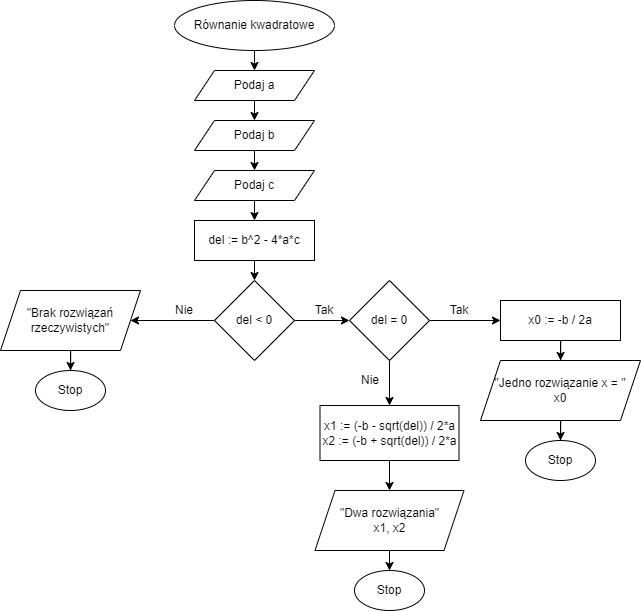

The diagram above was exported from draw.io. Its source (the exported page's mxGraphModel, read from the mxfile embedded in the PNG):
<mxGraphModel dx="1329" dy="761" grid="1" gridSize="10" guides="1" tooltips="1" connect="1" arrows="1" fold="1" page="1" pageScale="1" pageWidth="827" pageHeight="1169" math="0" shadow="0">
  <root>
    <mxCell id="WIyWlLk6GJQsqaUBKTNV-0" />
    <mxCell id="WIyWlLk6GJQsqaUBKTNV-1" parent="WIyWlLk6GJQsqaUBKTNV-0" />
    <mxCell id="FXeudIG36M0i9lrij3cf-0" value="Równanie kwadratowe" style="ellipse;whiteSpace=wrap;html=1;" vertex="1" parent="WIyWlLk6GJQsqaUBKTNV-1">
      <mxGeometry x="286" y="30" width="160" height="50" as="geometry" />
    </mxCell>
    <mxCell id="FXeudIG36M0i9lrij3cf-2" value="Podaj a" style="shape=parallelogram;perimeter=parallelogramPerimeter;whiteSpace=wrap;html=1;fixedSize=1;" vertex="1" parent="WIyWlLk6GJQsqaUBKTNV-1">
      <mxGeometry x="306" y="100" width="120" height="30" as="geometry" />
    </mxCell>
    <mxCell id="FXeudIG36M0i9lrij3cf-3" value="Podaj b" style="shape=parallelogram;perimeter=parallelogramPerimeter;whiteSpace=wrap;html=1;fixedSize=1;" vertex="1" parent="WIyWlLk6GJQsqaUBKTNV-1">
      <mxGeometry x="306" y="150" width="120" height="30" as="geometry" />
    </mxCell>
    <mxCell id="FXeudIG36M0i9lrij3cf-4" value="Podaj c" style="shape=parallelogram;perimeter=parallelogramPerimeter;whiteSpace=wrap;html=1;fixedSize=1;" vertex="1" parent="WIyWlLk6GJQsqaUBKTNV-1">
      <mxGeometry x="306" y="200" width="120" height="30" as="geometry" />
    </mxCell>
    <mxCell id="FXeudIG36M0i9lrij3cf-5" value="" style="endArrow=classic;html=1;rounded=0;exitX=0.5;exitY=1;exitDx=0;exitDy=0;entryX=0.5;entryY=0;entryDx=0;entryDy=0;" edge="1" parent="WIyWlLk6GJQsqaUBKTNV-1" source="FXeudIG36M0i9lrij3cf-0" target="FXeudIG36M0i9lrij3cf-2">
      <mxGeometry width="50" height="50" relative="1" as="geometry">
        <mxPoint x="486" y="200" as="sourcePoint" />
        <mxPoint x="536" y="150" as="targetPoint" />
      </mxGeometry>
    </mxCell>
    <mxCell id="FXeudIG36M0i9lrij3cf-6" value="" style="endArrow=classic;html=1;rounded=0;exitX=0.5;exitY=1;exitDx=0;exitDy=0;entryX=0.5;entryY=0;entryDx=0;entryDy=0;" edge="1" parent="WIyWlLk6GJQsqaUBKTNV-1" source="FXeudIG36M0i9lrij3cf-2" target="FXeudIG36M0i9lrij3cf-3">
      <mxGeometry width="50" height="50" relative="1" as="geometry">
        <mxPoint x="376" y="89.99999999999994" as="sourcePoint" />
        <mxPoint x="376" y="110.00000000000006" as="targetPoint" />
      </mxGeometry>
    </mxCell>
    <mxCell id="FXeudIG36M0i9lrij3cf-7" value="" style="endArrow=classic;html=1;rounded=0;exitX=0.5;exitY=1;exitDx=0;exitDy=0;entryX=0.5;entryY=0;entryDx=0;entryDy=0;" edge="1" parent="WIyWlLk6GJQsqaUBKTNV-1" source="FXeudIG36M0i9lrij3cf-3" target="FXeudIG36M0i9lrij3cf-4">
      <mxGeometry width="50" height="50" relative="1" as="geometry">
        <mxPoint x="386" y="99.99999999999994" as="sourcePoint" />
        <mxPoint x="386" y="120.00000000000006" as="targetPoint" />
      </mxGeometry>
    </mxCell>
    <mxCell id="FXeudIG36M0i9lrij3cf-8" value="" style="endArrow=classic;html=1;rounded=0;exitX=0.5;exitY=1;exitDx=0;exitDy=0;" edge="1" parent="WIyWlLk6GJQsqaUBKTNV-1" source="FXeudIG36M0i9lrij3cf-4" target="FXeudIG36M0i9lrij3cf-9">
      <mxGeometry width="50" height="50" relative="1" as="geometry">
        <mxPoint x="396" y="109.99999999999994" as="sourcePoint" />
        <mxPoint x="366" y="250" as="targetPoint" />
      </mxGeometry>
    </mxCell>
    <mxCell id="FXeudIG36M0i9lrij3cf-12" style="edgeStyle=orthogonalEdgeStyle;rounded=0;orthogonalLoop=1;jettySize=auto;html=1;exitX=0.5;exitY=1;exitDx=0;exitDy=0;entryX=0.5;entryY=0;entryDx=0;entryDy=0;" edge="1" parent="WIyWlLk6GJQsqaUBKTNV-1" source="FXeudIG36M0i9lrij3cf-9" target="FXeudIG36M0i9lrij3cf-11">
      <mxGeometry relative="1" as="geometry" />
    </mxCell>
    <mxCell id="FXeudIG36M0i9lrij3cf-9" value="del := b^2 - 4*a*c" style="rounded=0;whiteSpace=wrap;html=1;" vertex="1" parent="WIyWlLk6GJQsqaUBKTNV-1">
      <mxGeometry x="306" y="250" width="120" height="40" as="geometry" />
    </mxCell>
    <mxCell id="FXeudIG36M0i9lrij3cf-15" value="" style="edgeStyle=orthogonalEdgeStyle;rounded=0;orthogonalLoop=1;jettySize=auto;html=1;" edge="1" parent="WIyWlLk6GJQsqaUBKTNV-1" source="FXeudIG36M0i9lrij3cf-11" target="FXeudIG36M0i9lrij3cf-14">
      <mxGeometry relative="1" as="geometry" />
    </mxCell>
    <mxCell id="FXeudIG36M0i9lrij3cf-20" value="" style="edgeStyle=orthogonalEdgeStyle;rounded=0;orthogonalLoop=1;jettySize=auto;html=1;" edge="1" parent="WIyWlLk6GJQsqaUBKTNV-1" source="FXeudIG36M0i9lrij3cf-11" target="FXeudIG36M0i9lrij3cf-19">
      <mxGeometry relative="1" as="geometry" />
    </mxCell>
    <mxCell id="FXeudIG36M0i9lrij3cf-11" value="del &amp;lt; 0" style="rhombus;whiteSpace=wrap;html=1;" vertex="1" parent="WIyWlLk6GJQsqaUBKTNV-1">
      <mxGeometry x="326" y="310" width="80" height="80" as="geometry" />
    </mxCell>
    <mxCell id="FXeudIG36M0i9lrij3cf-13" style="edgeStyle=orthogonalEdgeStyle;rounded=0;orthogonalLoop=1;jettySize=auto;html=1;exitX=0.5;exitY=1;exitDx=0;exitDy=0;" edge="1" parent="WIyWlLk6GJQsqaUBKTNV-1" source="FXeudIG36M0i9lrij3cf-11" target="FXeudIG36M0i9lrij3cf-11">
      <mxGeometry relative="1" as="geometry" />
    </mxCell>
    <mxCell id="FXeudIG36M0i9lrij3cf-18" value="" style="edgeStyle=orthogonalEdgeStyle;rounded=0;orthogonalLoop=1;jettySize=auto;html=1;" edge="1" parent="WIyWlLk6GJQsqaUBKTNV-1" source="FXeudIG36M0i9lrij3cf-14" target="FXeudIG36M0i9lrij3cf-17">
      <mxGeometry relative="1" as="geometry" />
    </mxCell>
    <mxCell id="FXeudIG36M0i9lrij3cf-14" value="&quot;Brak rozwiązań rzeczywistych&quot;" style="shape=parallelogram;perimeter=parallelogramPerimeter;whiteSpace=wrap;html=1;fixedSize=1;" vertex="1" parent="WIyWlLk6GJQsqaUBKTNV-1">
      <mxGeometry x="112" y="320" width="140" height="60" as="geometry" />
    </mxCell>
    <mxCell id="FXeudIG36M0i9lrij3cf-16" value="Nie" style="text;html=1;strokeColor=none;fillColor=none;align=center;verticalAlign=middle;whiteSpace=wrap;rounded=0;" vertex="1" parent="WIyWlLk6GJQsqaUBKTNV-1">
      <mxGeometry x="266" y="330" width="60" height="20" as="geometry" />
    </mxCell>
    <mxCell id="FXeudIG36M0i9lrij3cf-17" value="Stop" style="ellipse;whiteSpace=wrap;html=1;" vertex="1" parent="WIyWlLk6GJQsqaUBKTNV-1">
      <mxGeometry x="147" y="400" width="70" height="40" as="geometry" />
    </mxCell>
    <mxCell id="FXeudIG36M0i9lrij3cf-23" value="" style="edgeStyle=orthogonalEdgeStyle;rounded=0;orthogonalLoop=1;jettySize=auto;html=1;" edge="1" parent="WIyWlLk6GJQsqaUBKTNV-1" source="FXeudIG36M0i9lrij3cf-19" target="FXeudIG36M0i9lrij3cf-22">
      <mxGeometry relative="1" as="geometry" />
    </mxCell>
    <mxCell id="FXeudIG36M0i9lrij3cf-32" value="" style="edgeStyle=orthogonalEdgeStyle;rounded=0;orthogonalLoop=1;jettySize=auto;html=1;" edge="1" parent="WIyWlLk6GJQsqaUBKTNV-1" source="FXeudIG36M0i9lrij3cf-19" target="FXeudIG36M0i9lrij3cf-31">
      <mxGeometry relative="1" as="geometry" />
    </mxCell>
    <mxCell id="FXeudIG36M0i9lrij3cf-19" value="del = 0" style="rhombus;whiteSpace=wrap;html=1;" vertex="1" parent="WIyWlLk6GJQsqaUBKTNV-1">
      <mxGeometry x="461" y="310" width="80" height="80" as="geometry" />
    </mxCell>
    <mxCell id="FXeudIG36M0i9lrij3cf-21" value="Tak" style="text;html=1;strokeColor=none;fillColor=none;align=center;verticalAlign=middle;whiteSpace=wrap;rounded=0;" vertex="1" parent="WIyWlLk6GJQsqaUBKTNV-1">
      <mxGeometry x="406" y="330" width="60" height="20" as="geometry" />
    </mxCell>
    <mxCell id="FXeudIG36M0i9lrij3cf-25" value="" style="edgeStyle=orthogonalEdgeStyle;rounded=0;orthogonalLoop=1;jettySize=auto;html=1;" edge="1" parent="WIyWlLk6GJQsqaUBKTNV-1" source="FXeudIG36M0i9lrij3cf-22" target="FXeudIG36M0i9lrij3cf-24">
      <mxGeometry relative="1" as="geometry" />
    </mxCell>
    <mxCell id="FXeudIG36M0i9lrij3cf-22" value="x0 := -b / 2a" style="whiteSpace=wrap;html=1;" vertex="1" parent="WIyWlLk6GJQsqaUBKTNV-1">
      <mxGeometry x="612" y="330" width="120" height="40" as="geometry" />
    </mxCell>
    <mxCell id="FXeudIG36M0i9lrij3cf-27" value="" style="edgeStyle=orthogonalEdgeStyle;rounded=0;orthogonalLoop=1;jettySize=auto;html=1;entryX=0.5;entryY=0;entryDx=0;entryDy=0;" edge="1" parent="WIyWlLk6GJQsqaUBKTNV-1" source="FXeudIG36M0i9lrij3cf-24" target="FXeudIG36M0i9lrij3cf-28">
      <mxGeometry relative="1" as="geometry">
        <mxPoint x="672" y="470" as="targetPoint" />
      </mxGeometry>
    </mxCell>
    <mxCell id="FXeudIG36M0i9lrij3cf-24" value="&quot;Jedno rozwiązanie x = &quot; x0" style="shape=parallelogram;perimeter=parallelogramPerimeter;whiteSpace=wrap;html=1;fixedSize=1;spacingLeft=10;spacingRight=10;" vertex="1" parent="WIyWlLk6GJQsqaUBKTNV-1">
      <mxGeometry x="592" y="390" width="160" height="60" as="geometry" />
    </mxCell>
    <mxCell id="FXeudIG36M0i9lrij3cf-28" value="Stop" style="ellipse;whiteSpace=wrap;html=1;" vertex="1" parent="WIyWlLk6GJQsqaUBKTNV-1">
      <mxGeometry x="637" y="470" width="70" height="40" as="geometry" />
    </mxCell>
    <mxCell id="FXeudIG36M0i9lrij3cf-29" value="Nie" style="text;html=1;strokeColor=none;fillColor=none;align=center;verticalAlign=middle;whiteSpace=wrap;rounded=0;" vertex="1" parent="WIyWlLk6GJQsqaUBKTNV-1">
      <mxGeometry x="452" y="400" width="60" height="20" as="geometry" />
    </mxCell>
    <mxCell id="FXeudIG36M0i9lrij3cf-30" value="Tak" style="text;html=1;strokeColor=none;fillColor=none;align=center;verticalAlign=middle;whiteSpace=wrap;rounded=0;" vertex="1" parent="WIyWlLk6GJQsqaUBKTNV-1">
      <mxGeometry x="541" y="330" width="60" height="20" as="geometry" />
    </mxCell>
    <mxCell id="FXeudIG36M0i9lrij3cf-34" value="" style="edgeStyle=orthogonalEdgeStyle;rounded=0;orthogonalLoop=1;jettySize=auto;html=1;" edge="1" parent="WIyWlLk6GJQsqaUBKTNV-1" source="FXeudIG36M0i9lrij3cf-31" target="FXeudIG36M0i9lrij3cf-33">
      <mxGeometry relative="1" as="geometry" />
    </mxCell>
    <mxCell id="FXeudIG36M0i9lrij3cf-31" value="x1 := (-b - sqrt(del)) / 2*a&lt;br&gt;x2 := (-b + sqrt(del)) / 2*a" style="whiteSpace=wrap;html=1;" vertex="1" parent="WIyWlLk6GJQsqaUBKTNV-1">
      <mxGeometry x="431.5" y="435" width="139" height="55" as="geometry" />
    </mxCell>
    <mxCell id="FXeudIG36M0i9lrij3cf-36" value="" style="edgeStyle=orthogonalEdgeStyle;rounded=0;orthogonalLoop=1;jettySize=auto;html=1;" edge="1" parent="WIyWlLk6GJQsqaUBKTNV-1" source="FXeudIG36M0i9lrij3cf-33" target="FXeudIG36M0i9lrij3cf-35">
      <mxGeometry relative="1" as="geometry" />
    </mxCell>
    <mxCell id="FXeudIG36M0i9lrij3cf-33" value="&quot;Dwa rozwiązania&quot;&lt;br&gt;x1, x2" style="shape=parallelogram;perimeter=parallelogramPerimeter;whiteSpace=wrap;html=1;fixedSize=1;" vertex="1" parent="WIyWlLk6GJQsqaUBKTNV-1">
      <mxGeometry x="426.5" y="520" width="149" height="60" as="geometry" />
    </mxCell>
    <mxCell id="FXeudIG36M0i9lrij3cf-35" value="Stop" style="ellipse;whiteSpace=wrap;html=1;" vertex="1" parent="WIyWlLk6GJQsqaUBKTNV-1">
      <mxGeometry x="466" y="600" width="70" height="40" as="geometry" />
    </mxCell>
  </root>
</mxGraphModel>